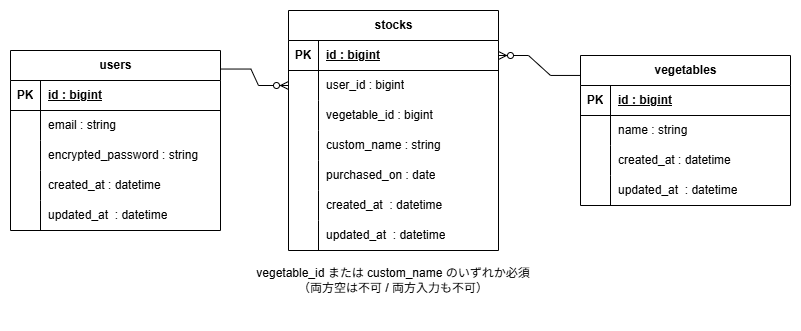

The diagram above was exported from draw.io. Its source (the exported page's mxGraphModel, read from the mxfile embedded in the PNG):
<mxGraphModel dx="1388" dy="619" grid="1" gridSize="10" guides="1" tooltips="1" connect="1" arrows="1" fold="1" page="1" pageScale="1" pageWidth="827" pageHeight="1169" math="0" shadow="0">
  <root>
    <mxCell id="0" />
    <mxCell id="1" parent="0" />
    <mxCell id="yNAOVOLX69MDPSr0ifTU-5" parent="1" style="shape=table;startSize=30;container=1;collapsible=1;childLayout=tableLayout;fixedRows=1;rowLines=0;fontStyle=1;align=center;resizeLast=1;html=1;" value="users" vertex="1">
      <mxGeometry height="180" width="210" x="30" y="80" as="geometry" />
    </mxCell>
    <mxCell id="yNAOVOLX69MDPSr0ifTU-6" parent="yNAOVOLX69MDPSr0ifTU-5" style="shape=tableRow;horizontal=0;startSize=0;swimlaneHead=0;swimlaneBody=0;fillColor=none;collapsible=0;dropTarget=0;points=[[0,0.5],[1,0.5]];portConstraint=eastwest;top=0;left=0;right=0;bottom=1;" value="" vertex="1">
      <mxGeometry height="30" width="210" y="30" as="geometry" />
    </mxCell>
    <mxCell id="yNAOVOLX69MDPSr0ifTU-7" parent="yNAOVOLX69MDPSr0ifTU-6" style="shape=partialRectangle;connectable=0;fillColor=none;top=0;left=0;bottom=0;right=0;fontStyle=1;overflow=hidden;whiteSpace=wrap;html=1;" value="PK" vertex="1">
      <mxGeometry height="30" width="30" as="geometry">
        <mxRectangle height="30" width="30" as="alternateBounds" />
      </mxGeometry>
    </mxCell>
    <mxCell id="yNAOVOLX69MDPSr0ifTU-8" parent="yNAOVOLX69MDPSr0ifTU-6" style="shape=partialRectangle;connectable=0;fillColor=none;top=0;left=0;bottom=0;right=0;align=left;spacingLeft=6;fontStyle=5;overflow=hidden;whiteSpace=wrap;html=1;" value="id : bigint" vertex="1">
      <mxGeometry height="30" width="180" x="30" as="geometry">
        <mxRectangle height="30" width="180" as="alternateBounds" />
      </mxGeometry>
    </mxCell>
    <mxCell id="yNAOVOLX69MDPSr0ifTU-9" parent="yNAOVOLX69MDPSr0ifTU-5" style="shape=tableRow;horizontal=0;startSize=0;swimlaneHead=0;swimlaneBody=0;fillColor=none;collapsible=0;dropTarget=0;points=[[0,0.5],[1,0.5]];portConstraint=eastwest;top=0;left=0;right=0;bottom=0;" value="" vertex="1">
      <mxGeometry height="30" width="210" y="60" as="geometry" />
    </mxCell>
    <mxCell id="yNAOVOLX69MDPSr0ifTU-10" parent="yNAOVOLX69MDPSr0ifTU-9" style="shape=partialRectangle;connectable=0;fillColor=none;top=0;left=0;bottom=0;right=0;editable=1;overflow=hidden;whiteSpace=wrap;html=1;" value="" vertex="1">
      <mxGeometry height="30" width="30" as="geometry">
        <mxRectangle height="30" width="30" as="alternateBounds" />
      </mxGeometry>
    </mxCell>
    <mxCell id="yNAOVOLX69MDPSr0ifTU-11" parent="yNAOVOLX69MDPSr0ifTU-9" style="shape=partialRectangle;connectable=0;fillColor=none;top=0;left=0;bottom=0;right=0;align=left;spacingLeft=6;overflow=hidden;whiteSpace=wrap;html=1;" value="email : string" vertex="1">
      <mxGeometry height="30" width="180" x="30" as="geometry">
        <mxRectangle height="30" width="180" as="alternateBounds" />
      </mxGeometry>
    </mxCell>
    <mxCell id="yNAOVOLX69MDPSr0ifTU-12" parent="yNAOVOLX69MDPSr0ifTU-5" style="shape=tableRow;horizontal=0;startSize=0;swimlaneHead=0;swimlaneBody=0;fillColor=none;collapsible=0;dropTarget=0;points=[[0,0.5],[1,0.5]];portConstraint=eastwest;top=0;left=0;right=0;bottom=0;" value="" vertex="1">
      <mxGeometry height="30" width="210" y="90" as="geometry" />
    </mxCell>
    <mxCell id="yNAOVOLX69MDPSr0ifTU-13" parent="yNAOVOLX69MDPSr0ifTU-12" style="shape=partialRectangle;connectable=0;fillColor=none;top=0;left=0;bottom=0;right=0;editable=1;overflow=hidden;whiteSpace=wrap;html=1;" value="" vertex="1">
      <mxGeometry height="30" width="30" as="geometry">
        <mxRectangle height="30" width="30" as="alternateBounds" />
      </mxGeometry>
    </mxCell>
    <mxCell id="yNAOVOLX69MDPSr0ifTU-14" parent="yNAOVOLX69MDPSr0ifTU-12" style="shape=partialRectangle;connectable=0;fillColor=none;top=0;left=0;bottom=0;right=0;align=left;spacingLeft=6;overflow=hidden;whiteSpace=wrap;html=1;" value="encrypted_password : string" vertex="1">
      <mxGeometry height="30" width="180" x="30" as="geometry">
        <mxRectangle height="30" width="180" as="alternateBounds" />
      </mxGeometry>
    </mxCell>
    <mxCell id="yNAOVOLX69MDPSr0ifTU-15" parent="yNAOVOLX69MDPSr0ifTU-5" style="shape=tableRow;horizontal=0;startSize=0;swimlaneHead=0;swimlaneBody=0;fillColor=none;collapsible=0;dropTarget=0;points=[[0,0.5],[1,0.5]];portConstraint=eastwest;top=0;left=0;right=0;bottom=0;" value="" vertex="1">
      <mxGeometry height="30" width="210" y="120" as="geometry" />
    </mxCell>
    <mxCell id="yNAOVOLX69MDPSr0ifTU-16" parent="yNAOVOLX69MDPSr0ifTU-15" style="shape=partialRectangle;connectable=0;fillColor=none;top=0;left=0;bottom=0;right=0;editable=1;overflow=hidden;whiteSpace=wrap;html=1;" value="" vertex="1">
      <mxGeometry height="30" width="30" as="geometry">
        <mxRectangle height="30" width="30" as="alternateBounds" />
      </mxGeometry>
    </mxCell>
    <mxCell id="yNAOVOLX69MDPSr0ifTU-17" parent="yNAOVOLX69MDPSr0ifTU-15" style="shape=partialRectangle;connectable=0;fillColor=none;top=0;left=0;bottom=0;right=0;align=left;spacingLeft=6;overflow=hidden;whiteSpace=wrap;html=1;" value="created_at : datetime" vertex="1">
      <mxGeometry height="30" width="180" x="30" as="geometry">
        <mxRectangle height="30" width="180" as="alternateBounds" />
      </mxGeometry>
    </mxCell>
    <mxCell id="yNAOVOLX69MDPSr0ifTU-22" parent="yNAOVOLX69MDPSr0ifTU-5" style="shape=tableRow;horizontal=0;startSize=0;swimlaneHead=0;swimlaneBody=0;fillColor=none;collapsible=0;dropTarget=0;points=[[0,0.5],[1,0.5]];portConstraint=eastwest;top=0;left=0;right=0;bottom=0;" value="" vertex="1">
      <mxGeometry height="30" width="210" y="150" as="geometry" />
    </mxCell>
    <mxCell id="yNAOVOLX69MDPSr0ifTU-23" parent="yNAOVOLX69MDPSr0ifTU-22" style="shape=partialRectangle;connectable=0;fillColor=none;top=0;left=0;bottom=0;right=0;editable=1;overflow=hidden;whiteSpace=wrap;html=1;" value="" vertex="1">
      <mxGeometry height="30" width="30" as="geometry">
        <mxRectangle height="30" width="30" as="alternateBounds" />
      </mxGeometry>
    </mxCell>
    <mxCell id="yNAOVOLX69MDPSr0ifTU-24" parent="yNAOVOLX69MDPSr0ifTU-22" style="shape=partialRectangle;connectable=0;fillColor=none;top=0;left=0;bottom=0;right=0;align=left;spacingLeft=6;overflow=hidden;whiteSpace=wrap;html=1;" value="updated_at&amp;nbsp;&amp;nbsp;: datetime" vertex="1">
      <mxGeometry height="30" width="180" x="30" as="geometry">
        <mxRectangle height="30" width="180" as="alternateBounds" />
      </mxGeometry>
    </mxCell>
    <mxCell id="yNAOVOLX69MDPSr0ifTU-25" parent="1" style="shape=table;startSize=30;container=1;collapsible=1;childLayout=tableLayout;fixedRows=1;rowLines=0;fontStyle=1;align=center;resizeLast=1;html=1;" value="vegetables" vertex="1">
      <mxGeometry height="150" width="210" x="600" y="85" as="geometry" />
    </mxCell>
    <mxCell id="yNAOVOLX69MDPSr0ifTU-26" parent="yNAOVOLX69MDPSr0ifTU-25" style="shape=tableRow;horizontal=0;startSize=0;swimlaneHead=0;swimlaneBody=0;fillColor=none;collapsible=0;dropTarget=0;points=[[0,0.5],[1,0.5]];portConstraint=eastwest;top=0;left=0;right=0;bottom=1;" value="" vertex="1">
      <mxGeometry height="30" width="210" y="30" as="geometry" />
    </mxCell>
    <mxCell id="yNAOVOLX69MDPSr0ifTU-27" parent="yNAOVOLX69MDPSr0ifTU-26" style="shape=partialRectangle;connectable=0;fillColor=none;top=0;left=0;bottom=0;right=0;fontStyle=1;overflow=hidden;whiteSpace=wrap;html=1;" value="PK" vertex="1">
      <mxGeometry height="30" width="30" as="geometry">
        <mxRectangle height="30" width="30" as="alternateBounds" />
      </mxGeometry>
    </mxCell>
    <mxCell id="yNAOVOLX69MDPSr0ifTU-28" parent="yNAOVOLX69MDPSr0ifTU-26" style="shape=partialRectangle;connectable=0;fillColor=none;top=0;left=0;bottom=0;right=0;align=left;spacingLeft=6;fontStyle=5;overflow=hidden;whiteSpace=wrap;html=1;" value="id : bigint" vertex="1">
      <mxGeometry height="30" width="180" x="30" as="geometry">
        <mxRectangle height="30" width="180" as="alternateBounds" />
      </mxGeometry>
    </mxCell>
    <mxCell id="yNAOVOLX69MDPSr0ifTU-29" parent="yNAOVOLX69MDPSr0ifTU-25" style="shape=tableRow;horizontal=0;startSize=0;swimlaneHead=0;swimlaneBody=0;fillColor=none;collapsible=0;dropTarget=0;points=[[0,0.5],[1,0.5]];portConstraint=eastwest;top=0;left=0;right=0;bottom=0;" value="" vertex="1">
      <mxGeometry height="30" width="210" y="60" as="geometry" />
    </mxCell>
    <mxCell id="yNAOVOLX69MDPSr0ifTU-30" parent="yNAOVOLX69MDPSr0ifTU-29" style="shape=partialRectangle;connectable=0;fillColor=none;top=0;left=0;bottom=0;right=0;editable=1;overflow=hidden;whiteSpace=wrap;html=1;" value="" vertex="1">
      <mxGeometry height="30" width="30" as="geometry">
        <mxRectangle height="30" width="30" as="alternateBounds" />
      </mxGeometry>
    </mxCell>
    <mxCell id="yNAOVOLX69MDPSr0ifTU-31" parent="yNAOVOLX69MDPSr0ifTU-29" style="shape=partialRectangle;connectable=0;fillColor=none;top=0;left=0;bottom=0;right=0;align=left;spacingLeft=6;overflow=hidden;whiteSpace=wrap;html=1;" value="name : string" vertex="1">
      <mxGeometry height="30" width="180" x="30" as="geometry">
        <mxRectangle height="30" width="180" as="alternateBounds" />
      </mxGeometry>
    </mxCell>
    <mxCell id="yNAOVOLX69MDPSr0ifTU-35" parent="yNAOVOLX69MDPSr0ifTU-25" style="shape=tableRow;horizontal=0;startSize=0;swimlaneHead=0;swimlaneBody=0;fillColor=none;collapsible=0;dropTarget=0;points=[[0,0.5],[1,0.5]];portConstraint=eastwest;top=0;left=0;right=0;bottom=0;" value="" vertex="1">
      <mxGeometry height="30" width="210" y="90" as="geometry" />
    </mxCell>
    <mxCell id="yNAOVOLX69MDPSr0ifTU-36" parent="yNAOVOLX69MDPSr0ifTU-35" style="shape=partialRectangle;connectable=0;fillColor=none;top=0;left=0;bottom=0;right=0;editable=1;overflow=hidden;whiteSpace=wrap;html=1;" value="" vertex="1">
      <mxGeometry height="30" width="30" as="geometry">
        <mxRectangle height="30" width="30" as="alternateBounds" />
      </mxGeometry>
    </mxCell>
    <mxCell id="yNAOVOLX69MDPSr0ifTU-37" parent="yNAOVOLX69MDPSr0ifTU-35" style="shape=partialRectangle;connectable=0;fillColor=none;top=0;left=0;bottom=0;right=0;align=left;spacingLeft=6;overflow=hidden;whiteSpace=wrap;html=1;" value="created_at&amp;nbsp;: datetime" vertex="1">
      <mxGeometry height="30" width="180" x="30" as="geometry">
        <mxRectangle height="30" width="180" as="alternateBounds" />
      </mxGeometry>
    </mxCell>
    <mxCell id="yNAOVOLX69MDPSr0ifTU-38" parent="yNAOVOLX69MDPSr0ifTU-25" style="shape=tableRow;horizontal=0;startSize=0;swimlaneHead=0;swimlaneBody=0;fillColor=none;collapsible=0;dropTarget=0;points=[[0,0.5],[1,0.5]];portConstraint=eastwest;top=0;left=0;right=0;bottom=0;" value="" vertex="1">
      <mxGeometry height="30" width="210" y="120" as="geometry" />
    </mxCell>
    <mxCell id="yNAOVOLX69MDPSr0ifTU-39" parent="yNAOVOLX69MDPSr0ifTU-38" style="shape=partialRectangle;connectable=0;fillColor=none;top=0;left=0;bottom=0;right=0;editable=1;overflow=hidden;whiteSpace=wrap;html=1;" value="" vertex="1">
      <mxGeometry height="30" width="30" as="geometry">
        <mxRectangle height="30" width="30" as="alternateBounds" />
      </mxGeometry>
    </mxCell>
    <mxCell id="yNAOVOLX69MDPSr0ifTU-40" parent="yNAOVOLX69MDPSr0ifTU-38" style="shape=partialRectangle;connectable=0;fillColor=none;top=0;left=0;bottom=0;right=0;align=left;spacingLeft=6;overflow=hidden;whiteSpace=wrap;html=1;" value="updated_at&amp;nbsp;&amp;nbsp;: datetime" vertex="1">
      <mxGeometry height="30" width="180" x="30" as="geometry">
        <mxRectangle height="30" width="180" as="alternateBounds" />
      </mxGeometry>
    </mxCell>
    <mxCell id="yNAOVOLX69MDPSr0ifTU-41" parent="1" style="shape=table;startSize=30;container=1;collapsible=1;childLayout=tableLayout;fixedRows=1;rowLines=0;fontStyle=1;align=center;resizeLast=1;html=1;" value="stocks" vertex="1">
      <mxGeometry height="240" width="210" x="308" y="40" as="geometry" />
    </mxCell>
    <mxCell id="yNAOVOLX69MDPSr0ifTU-42" parent="yNAOVOLX69MDPSr0ifTU-41" style="shape=tableRow;horizontal=0;startSize=0;swimlaneHead=0;swimlaneBody=0;fillColor=none;collapsible=0;dropTarget=0;points=[[0,0.5],[1,0.5]];portConstraint=eastwest;top=0;left=0;right=0;bottom=1;" value="" vertex="1">
      <mxGeometry height="30" width="210" y="30" as="geometry" />
    </mxCell>
    <mxCell id="yNAOVOLX69MDPSr0ifTU-43" parent="yNAOVOLX69MDPSr0ifTU-42" style="shape=partialRectangle;connectable=0;fillColor=none;top=0;left=0;bottom=0;right=0;fontStyle=1;overflow=hidden;whiteSpace=wrap;html=1;" value="PK" vertex="1">
      <mxGeometry height="30" width="30" as="geometry">
        <mxRectangle height="30" width="30" as="alternateBounds" />
      </mxGeometry>
    </mxCell>
    <mxCell id="yNAOVOLX69MDPSr0ifTU-44" parent="yNAOVOLX69MDPSr0ifTU-42" style="shape=partialRectangle;connectable=0;fillColor=none;top=0;left=0;bottom=0;right=0;align=left;spacingLeft=6;fontStyle=5;overflow=hidden;whiteSpace=wrap;html=1;" value="id : bigint" vertex="1">
      <mxGeometry height="30" width="180" x="30" as="geometry">
        <mxRectangle height="30" width="180" as="alternateBounds" />
      </mxGeometry>
    </mxCell>
    <mxCell id="yNAOVOLX69MDPSr0ifTU-45" parent="yNAOVOLX69MDPSr0ifTU-41" style="shape=tableRow;horizontal=0;startSize=0;swimlaneHead=0;swimlaneBody=0;fillColor=none;collapsible=0;dropTarget=0;points=[[0,0.5],[1,0.5]];portConstraint=eastwest;top=0;left=0;right=0;bottom=0;" value="" vertex="1">
      <mxGeometry height="30" width="210" y="60" as="geometry" />
    </mxCell>
    <mxCell id="yNAOVOLX69MDPSr0ifTU-46" parent="yNAOVOLX69MDPSr0ifTU-45" style="shape=partialRectangle;connectable=0;fillColor=none;top=0;left=0;bottom=0;right=0;editable=1;overflow=hidden;whiteSpace=wrap;html=1;" value="" vertex="1">
      <mxGeometry height="30" width="30" as="geometry">
        <mxRectangle height="30" width="30" as="alternateBounds" />
      </mxGeometry>
    </mxCell>
    <mxCell id="yNAOVOLX69MDPSr0ifTU-47" parent="yNAOVOLX69MDPSr0ifTU-45" style="shape=partialRectangle;connectable=0;fillColor=none;top=0;left=0;bottom=0;right=0;align=left;spacingLeft=6;overflow=hidden;whiteSpace=wrap;html=1;" value="user_id : bigint" vertex="1">
      <mxGeometry height="30" width="180" x="30" as="geometry">
        <mxRectangle height="30" width="180" as="alternateBounds" />
      </mxGeometry>
    </mxCell>
    <mxCell id="yNAOVOLX69MDPSr0ifTU-48" parent="yNAOVOLX69MDPSr0ifTU-41" style="shape=tableRow;horizontal=0;startSize=0;swimlaneHead=0;swimlaneBody=0;fillColor=none;collapsible=0;dropTarget=0;points=[[0,0.5],[1,0.5]];portConstraint=eastwest;top=0;left=0;right=0;bottom=0;" value="" vertex="1">
      <mxGeometry height="30" width="210" y="90" as="geometry" />
    </mxCell>
    <mxCell id="yNAOVOLX69MDPSr0ifTU-49" parent="yNAOVOLX69MDPSr0ifTU-48" style="shape=partialRectangle;connectable=0;fillColor=none;top=0;left=0;bottom=0;right=0;editable=1;overflow=hidden;whiteSpace=wrap;html=1;" value="" vertex="1">
      <mxGeometry height="30" width="30" as="geometry">
        <mxRectangle height="30" width="30" as="alternateBounds" />
      </mxGeometry>
    </mxCell>
    <mxCell id="yNAOVOLX69MDPSr0ifTU-50" parent="yNAOVOLX69MDPSr0ifTU-48" style="shape=partialRectangle;connectable=0;fillColor=none;top=0;left=0;bottom=0;right=0;align=left;spacingLeft=6;overflow=hidden;whiteSpace=wrap;html=1;" value="vegetable_id : bigint" vertex="1">
      <mxGeometry height="30" width="180" x="30" as="geometry">
        <mxRectangle height="30" width="180" as="alternateBounds" />
      </mxGeometry>
    </mxCell>
    <mxCell id="yNAOVOLX69MDPSr0ifTU-51" parent="yNAOVOLX69MDPSr0ifTU-41" style="shape=tableRow;horizontal=0;startSize=0;swimlaneHead=0;swimlaneBody=0;fillColor=none;collapsible=0;dropTarget=0;points=[[0,0.5],[1,0.5]];portConstraint=eastwest;top=0;left=0;right=0;bottom=0;" value="" vertex="1">
      <mxGeometry height="30" width="210" y="120" as="geometry" />
    </mxCell>
    <mxCell id="yNAOVOLX69MDPSr0ifTU-52" parent="yNAOVOLX69MDPSr0ifTU-51" style="shape=partialRectangle;connectable=0;fillColor=none;top=0;left=0;bottom=0;right=0;editable=1;overflow=hidden;whiteSpace=wrap;html=1;" value="" vertex="1">
      <mxGeometry height="30" width="30" as="geometry">
        <mxRectangle height="30" width="30" as="alternateBounds" />
      </mxGeometry>
    </mxCell>
    <mxCell id="yNAOVOLX69MDPSr0ifTU-53" parent="yNAOVOLX69MDPSr0ifTU-51" style="shape=partialRectangle;connectable=0;fillColor=none;top=0;left=0;bottom=0;right=0;align=left;spacingLeft=6;overflow=hidden;whiteSpace=wrap;html=1;" value="custom_name : string" vertex="1">
      <mxGeometry height="30" width="180" x="30" as="geometry">
        <mxRectangle height="30" width="180" as="alternateBounds" />
      </mxGeometry>
    </mxCell>
    <mxCell id="yNAOVOLX69MDPSr0ifTU-54" parent="yNAOVOLX69MDPSr0ifTU-41" style="shape=tableRow;horizontal=0;startSize=0;swimlaneHead=0;swimlaneBody=0;fillColor=none;collapsible=0;dropTarget=0;points=[[0,0.5],[1,0.5]];portConstraint=eastwest;top=0;left=0;right=0;bottom=0;" value="" vertex="1">
      <mxGeometry height="30" width="210" y="150" as="geometry" />
    </mxCell>
    <mxCell id="yNAOVOLX69MDPSr0ifTU-55" parent="yNAOVOLX69MDPSr0ifTU-54" style="shape=partialRectangle;connectable=0;fillColor=none;top=0;left=0;bottom=0;right=0;editable=1;overflow=hidden;whiteSpace=wrap;html=1;" value="" vertex="1">
      <mxGeometry height="30" width="30" as="geometry">
        <mxRectangle height="30" width="30" as="alternateBounds" />
      </mxGeometry>
    </mxCell>
    <mxCell id="yNAOVOLX69MDPSr0ifTU-56" parent="yNAOVOLX69MDPSr0ifTU-54" style="shape=partialRectangle;connectable=0;fillColor=none;top=0;left=0;bottom=0;right=0;align=left;spacingLeft=6;overflow=hidden;whiteSpace=wrap;html=1;" value="purchased_on : date" vertex="1">
      <mxGeometry height="30" width="180" x="30" as="geometry">
        <mxRectangle height="30" width="180" as="alternateBounds" />
      </mxGeometry>
    </mxCell>
    <mxCell id="yNAOVOLX69MDPSr0ifTU-57" parent="yNAOVOLX69MDPSr0ifTU-41" style="shape=tableRow;horizontal=0;startSize=0;swimlaneHead=0;swimlaneBody=0;fillColor=none;collapsible=0;dropTarget=0;points=[[0,0.5],[1,0.5]];portConstraint=eastwest;top=0;left=0;right=0;bottom=0;" value="" vertex="1">
      <mxGeometry height="30" width="210" y="180" as="geometry" />
    </mxCell>
    <mxCell id="yNAOVOLX69MDPSr0ifTU-58" parent="yNAOVOLX69MDPSr0ifTU-57" style="shape=partialRectangle;connectable=0;fillColor=none;top=0;left=0;bottom=0;right=0;editable=1;overflow=hidden;whiteSpace=wrap;html=1;" value="" vertex="1">
      <mxGeometry height="30" width="30" as="geometry">
        <mxRectangle height="30" width="30" as="alternateBounds" />
      </mxGeometry>
    </mxCell>
    <mxCell id="yNAOVOLX69MDPSr0ifTU-59" parent="yNAOVOLX69MDPSr0ifTU-57" style="shape=partialRectangle;connectable=0;fillColor=none;top=0;left=0;bottom=0;right=0;align=left;spacingLeft=6;overflow=hidden;whiteSpace=wrap;html=1;" value="created_at&amp;nbsp;&amp;nbsp;: datetime" vertex="1">
      <mxGeometry height="30" width="180" x="30" as="geometry">
        <mxRectangle height="30" width="180" as="alternateBounds" />
      </mxGeometry>
    </mxCell>
    <mxCell id="yNAOVOLX69MDPSr0ifTU-60" parent="yNAOVOLX69MDPSr0ifTU-41" style="shape=tableRow;horizontal=0;startSize=0;swimlaneHead=0;swimlaneBody=0;fillColor=none;collapsible=0;dropTarget=0;points=[[0,0.5],[1,0.5]];portConstraint=eastwest;top=0;left=0;right=0;bottom=0;" value="" vertex="1">
      <mxGeometry height="30" width="210" y="210" as="geometry" />
    </mxCell>
    <mxCell id="yNAOVOLX69MDPSr0ifTU-61" parent="yNAOVOLX69MDPSr0ifTU-60" style="shape=partialRectangle;connectable=0;fillColor=none;top=0;left=0;bottom=0;right=0;editable=1;overflow=hidden;whiteSpace=wrap;html=1;" value="" vertex="1">
      <mxGeometry height="30" width="30" as="geometry">
        <mxRectangle height="30" width="30" as="alternateBounds" />
      </mxGeometry>
    </mxCell>
    <mxCell id="yNAOVOLX69MDPSr0ifTU-62" parent="yNAOVOLX69MDPSr0ifTU-60" style="shape=partialRectangle;connectable=0;fillColor=none;top=0;left=0;bottom=0;right=0;align=left;spacingLeft=6;overflow=hidden;whiteSpace=wrap;html=1;" value="updated_at&amp;nbsp;&amp;nbsp;: datetime" vertex="1">
      <mxGeometry height="30" width="180" x="30" as="geometry">
        <mxRectangle height="30" width="180" as="alternateBounds" />
      </mxGeometry>
    </mxCell>
    <mxCell id="yNAOVOLX69MDPSr0ifTU-63" edge="1" parent="1" source="yNAOVOLX69MDPSr0ifTU-5" style="edgeStyle=entityRelationEdgeStyle;fontSize=12;html=1;endArrow=ERzeroToMany;endFill=1;rounded=0;entryX=0;entryY=0.5;entryDx=0;entryDy=0;exitX=1.002;exitY=0.103;exitDx=0;exitDy=0;exitPerimeter=0;" target="yNAOVOLX69MDPSr0ifTU-45" value="">
      <mxGeometry height="100" relative="1" width="100" as="geometry">
        <mxPoint x="280" y="100" as="sourcePoint" />
        <mxPoint x="460" y="190" as="targetPoint" />
      </mxGeometry>
    </mxCell>
    <mxCell id="yNAOVOLX69MDPSr0ifTU-64" edge="1" parent="1" source="yNAOVOLX69MDPSr0ifTU-25" style="edgeStyle=entityRelationEdgeStyle;fontSize=12;html=1;endArrow=ERzeroToMany;endFill=1;rounded=0;exitX=0;exitY=0.133;exitDx=0;exitDy=0;exitPerimeter=0;entryX=1;entryY=0.5;entryDx=0;entryDy=0;" target="yNAOVOLX69MDPSr0ifTU-42" value="">
      <mxGeometry height="100" relative="1" width="100" as="geometry">
        <mxPoint x="1153.95" y="370.00000000000006" as="sourcePoint" />
        <mxPoint x="796.05" y="425.05" as="targetPoint" />
      </mxGeometry>
    </mxCell>
    <mxCell id="yNAOVOLX69MDPSr0ifTU-69" parent="1" style="text;html=1;whiteSpace=wrap;strokeColor=none;fillColor=none;align=center;verticalAlign=middle;rounded=0;" value="vegetable_id または custom_name のいずれか必須&lt;br&gt;（両方空は不可 / 両方入力も不可）" vertex="1">
      <mxGeometry height="80" width="370" x="228" y="270" as="geometry" />
    </mxCell>
  </root>
</mxGraphModel>